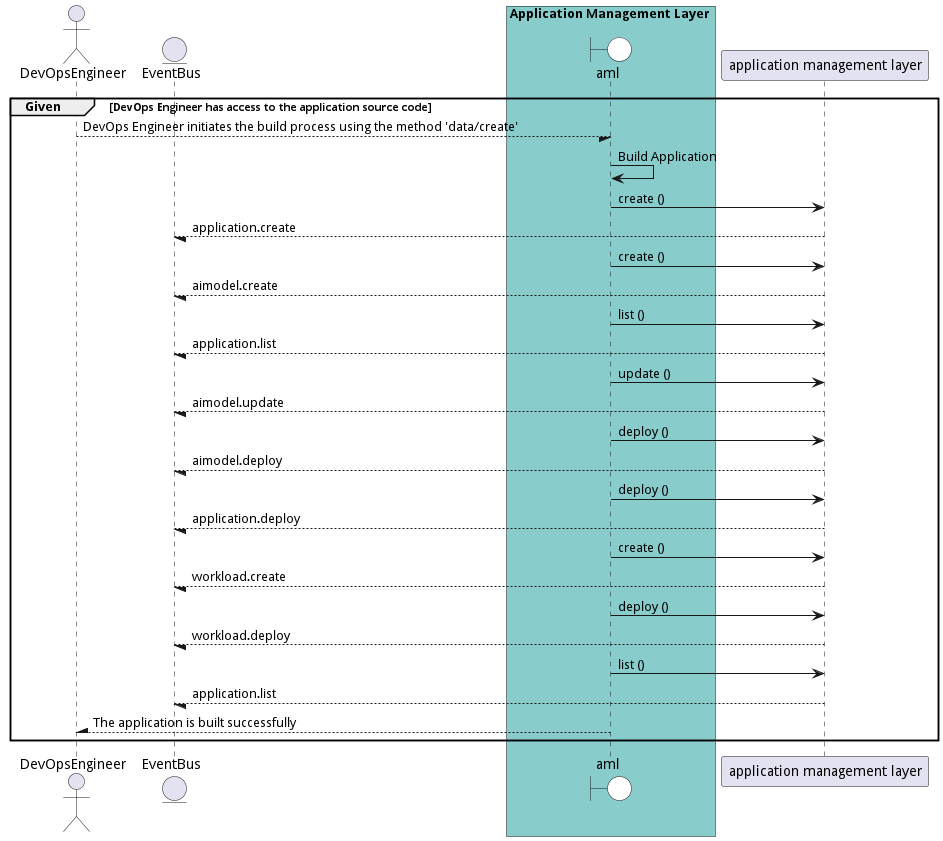

The diagram above was rendered by PlantUML. Its source (embedded in the PNG):
@startuml


actor "DevOpsEngineer"


entity EventBus

box Application Management Layer #88cccc
    boundary aml #white
end box


box Application Management Layer #88cccc
    end box

group Given [DevOps Engineer has access to the application source code]

"DevOpsEngineer" --/ aml: DevOps Engineer initiates the build process using the method &#39;data/create&#39;
"aml" -> aml: Build Application

    aml -> "application management layer": create ()

    "application management layer" --/ EventBus: application.create

    aml -> "application management layer": create ()

    "application management layer" --/ EventBus: aimodel.create

    aml -> "application management layer": list ()

    "application management layer" --/ EventBus: application.list

    aml -> "application management layer": update ()

    "application management layer" --/ EventBus: aimodel.update

    aml -> "application management layer": deploy ()

    "application management layer" --/ EventBus: aimodel.deploy

    aml -> "application management layer": deploy ()

    "application management layer" --/ EventBus: application.deploy

    aml -> "application management layer": create ()

    "application management layer" --/ EventBus: workload.create

    aml -> "application management layer": deploy ()

    "application management layer" --/ EventBus: workload.deploy

    aml -> "application management layer": list ()

    "application management layer" --/ EventBus: application.list



"DevOpsEngineer" /-- aml: The application is built successfully


end

@enduml